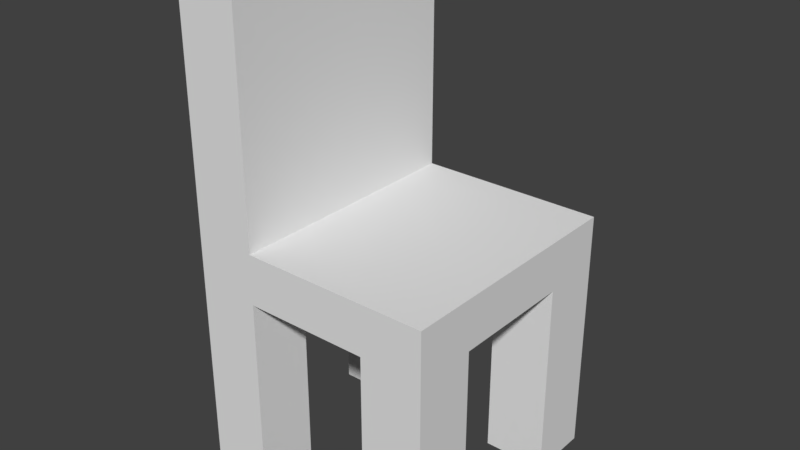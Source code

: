 # Source: chair_basic.blend  (saved by Blender 2.79.0; exported with 4.5.12 LTS)
import bpy
from mathutils import Matrix  # noqa: F401  (used for matrix-valued properties, if any)

bpy.ops.wm.read_factory_settings(use_empty=True)
scene = bpy.context.scene
scene.name = 'Scene'

# ---- collections
col_collection_1 = bpy.data.collections.new('Collection 1'); scene.collection.children.link(col_collection_1)

# ---- world
world_world = bpy.data.worlds.new('World'); scene.world = world_world
world_world.color = (0.05088, 0.05088, 0.05088)
world_world.use_sun_shadow = False
world_world.sun_shadow_jitter_overblur = 0.0
world_world.cycles.sampling_method = 'MANUAL'

# ---- meshes
me_cube_001 = bpy.data.meshes.new('Cube.001')
me_cube_001.from_pydata([(-1.0, -1.0, 8.0), (-1.0, -1.0, 10.0), (-1.0, 1.0, 8.0), (-1.0, 1.0, 10.0), (1.0, -1.0, 8.0), (1.0, -1.0, 10.0), (1.0, 1.0, 8.0), (1.0, 1.0, 10.0), (-1.0, 0.0, 10.0), (-0.5, 1.0, 10.0), (1.0, 0.0, 10.0), (-0.5, -1.0, 10.0), (-0.5, 0.0, 10.0), (-1.0, -1.0, 20.0), (-1.0, 1.0, 20.0), (-1.0, 0.0, 20.0), (-0.5, 1.0, 20.0), (-0.5, -1.0, 20.0), (-0.5, 0.0, 20.0), (-1.0, 0.5, 8.0), (-1.0, -0.5, 8.0), (0.5, 1.0, 8.0), (-0.5, 1.0, 8.0), (1.0, -0.5, 8.0), (1.0, 0.5, 8.0), (-0.5, -1.0, 8.0), (0.5, -1.0, 8.0), (-0.5, 0.5, 8.0), (-0.5, -0.5, 8.0), (0.5, 0.5, 8.0), (0.5, -0.5, 8.0), (-1.0, -0.5, 1.192e-07), (-1.0, -1.0, 1.192e-07), (-0.5, 1.0, 1.192e-07), (-1.0, 1.0, 1.192e-07), (1.0, 0.5, 1.192e-07), (1.0, 1.0, 1.192e-07), (0.5, -1.0, 1.192e-07), (1.0, -1.0, 1.192e-07), (-1.0, 0.5, 1.192e-07), (0.5, 1.0, 1.192e-07), (1.0, -0.5, 1.192e-07), (-0.5, -1.0, 1.192e-07), (-0.5, -0.5, 1.192e-07), (-0.5, 0.5, 1.192e-07), (0.5, -0.5, 1.192e-07), (0.5, 0.5, 1.192e-07)], [], [(0, 1, 8, 3, 2, 19, 20), (2, 3, 9, 7, 6, 21, 22), (6, 7, 10, 5, 4, 23, 24), (4, 5, 11, 1, 0, 25, 26), (19, 2, 34, 39), (8, 1, 13, 15), (10, 12, 11, 5), (7, 9, 12, 10), (11, 12, 18, 17), (18, 15, 13, 17), (16, 14, 15, 18), (12, 9, 16, 18), (3, 8, 15, 14), (9, 3, 14, 16), (1, 11, 17, 13), (27, 19, 39, 44), (28, 30, 26, 25), (25, 0, 32, 42), (19, 27, 28, 20), (22, 21, 29, 27), (27, 29, 30, 28), (0, 20, 31, 32), (29, 24, 23, 30), (45, 41, 38, 37), (31, 43, 42, 32), (34, 33, 44, 39), (40, 36, 35, 46), (20, 28, 43, 31), (4, 26, 37, 38), (28, 25, 42, 43), (2, 22, 33, 34), (22, 27, 44, 33), (21, 6, 36, 40), (24, 29, 46, 35), (26, 30, 45, 37), (23, 4, 38, 41), (30, 23, 41, 45), (6, 24, 35, 36), (29, 21, 40, 46)])
me_cube_001.use_remesh_preserve_volume = False
me_cube_001.use_remesh_preserve_attributes = False
me_cube_001.use_mirror_vertex_groups = False
me_cube_001.update()

# ---- objects
ob_cube = bpy.data.objects.new('Cube', me_cube_001)

# ---- transforms, parenting, visibility, modifiers, constraints
ob_cube.location = (0.0, 0.0, 0.0)
ob_cube.scale = (0.25, 0.25, 0.05)
ob_cube.lineart.crease_threshold = 0.0

# ---- collection membership
col_collection_1.objects.link(ob_cube)

# ---- scene / render settings (as saved in the file)
scene.frame_start = 1; scene.frame_end = 250; scene.frame_set(1)
scene.render.engine = 'BLENDER_EEVEE_NEXT'
scene.render.resolution_percentage = 50
scene.render.dither_intensity = 0.0
scene.cycles.use_denoising = False
scene.cycles.samples = 128
scene.cycles.sampling_pattern = 'TABULATED_SOBOL'
scene.cycles.use_adaptive_sampling = False
scene.cycles.use_light_tree = False
scene.cycles.blur_glossy = 0.0
scene.cycles.sample_clamp_indirect = 0.0
scene.view_settings.view_transform = 'Standard'
bpy.context.view_layer.update()

# ---- added for rendering (the .blend has no active camera and no usable light): camera, sun
cam_auto = bpy.data.cameras.new('AutoCamera')
cam_auto.lens = 50.0
cam_auto.sensor_width = 36.0
cam_auto.clip_end = 1000.0
ob_auto_camera = bpy.data.objects.new('AutoCamera', cam_auto)
scene.collection.objects.link(ob_auto_camera)
ob_auto_camera.location = (1.13316, -1.3598, 1.40653)
ob_auto_camera.rotation_euler = (1.09748, -7.21219e-08, 0.694738)
scene.camera = ob_auto_camera
light_auto_sun = bpy.data.lights.new('AutoSun', 'SUN')
light_auto_sun.energy = 3.0
light_auto_sun.angle = 0.0523599
ob_auto_sun = bpy.data.objects.new('AutoSun', light_auto_sun)
scene.collection.objects.link(ob_auto_sun)
ob_auto_sun.rotation_euler = (0.872665, 0.174533, 0.523599)
bpy.context.view_layer.update()
